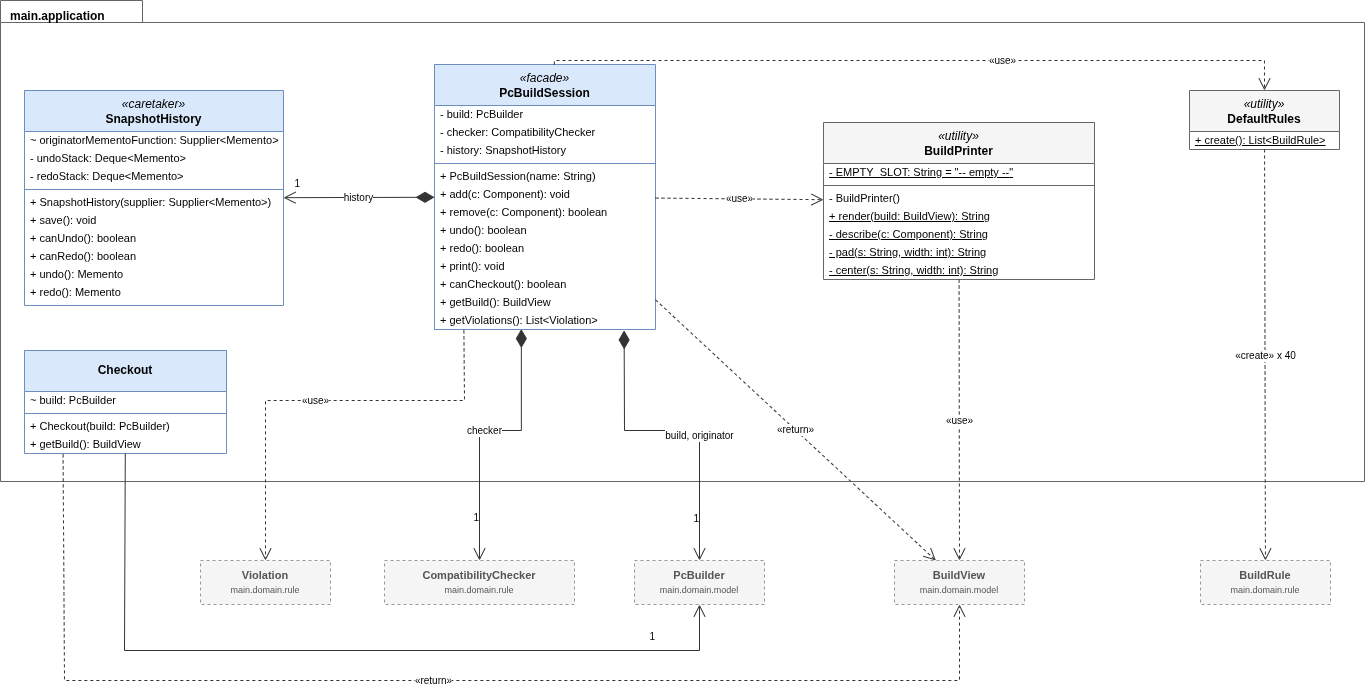

The diagram above was exported from draw.io. Its source (the exported page's mxGraphModel, read from the mxfile embedded in the PNG):
<mxGraphModel dx="930" dy="593" grid="1" gridSize="10" guides="1" tooltips="1" connect="1" arrows="1" fold="1" page="1" pageScale="1" pageWidth="1490" pageHeight="922" math="0" shadow="0">
  <root>
    <mxCell id="0" />
    <mxCell id="1" parent="0" />
    <mxCell id="p1-43" parent="1" style="shape=folder;fontStyle=1;tabWidth=142;tabHeight=22;tabPosition=left;html=1;whiteSpace=wrap;align=left;verticalAlign=top;spacingLeft=8;spacingTop=2;fillColor=none;strokeColor=#666666;fontSize=12;dashed=0;" value="main.application" vertex="1">
      <mxGeometry height="481" width="1364" x="16" as="geometry" />
    </mxCell>
    <mxCell id="p1-3" parent="1" style="swimlane;fontStyle=0;align=center;verticalAlign=middle;childLayout=stackLayout;horizontal=1;startSize=41;horizontalStack=0;resizeParent=1;resizeParentMax=0;resizeLast=0;collapsible=0;marginBottom=0;whiteSpace=wrap;html=1;fontSize=12;fillColor=#DAE8FC;strokeColor=#6C8EBF;swimlaneFillColor=#FFFFFF;" value="&lt;i&gt;«caretaker»&lt;/i&gt;&lt;br&gt;&lt;b&gt;SnapshotHistory&lt;/b&gt;" vertex="1">
      <mxGeometry height="215" width="259" x="40" y="90" as="geometry" />
    </mxCell>
    <mxCell id="p1-4" parent="p1-3" style="text;strokeColor=none;fillColor=none;align=left;verticalAlign=middle;spacingLeft=4;spacingRight=4;overflow=hidden;rotatable=0;points=[[0,0.5],[1,0.5]];portConstraint=eastwest;whiteSpace=nowrap;html=1;fontSize=11;" value="~ originatorMementoFunction: Supplier&amp;lt;Memento&amp;gt;" vertex="1">
      <mxGeometry height="18" width="259" y="41" as="geometry" />
    </mxCell>
    <mxCell id="p1-5" parent="p1-3" style="text;strokeColor=none;fillColor=none;align=left;verticalAlign=middle;spacingLeft=4;spacingRight=4;overflow=hidden;rotatable=0;points=[[0,0.5],[1,0.5]];portConstraint=eastwest;whiteSpace=nowrap;html=1;fontSize=11;" value="- undoStack: Deque&amp;lt;Memento&amp;gt;" vertex="1">
      <mxGeometry height="18" width="259" y="59" as="geometry" />
    </mxCell>
    <mxCell id="p1-6" parent="p1-3" style="text;strokeColor=none;fillColor=none;align=left;verticalAlign=middle;spacingLeft=4;spacingRight=4;overflow=hidden;rotatable=0;points=[[0,0.5],[1,0.5]];portConstraint=eastwest;whiteSpace=nowrap;html=1;fontSize=11;" value="- redoStack: Deque&amp;lt;Memento&amp;gt;" vertex="1">
      <mxGeometry height="18" width="259" y="77" as="geometry" />
    </mxCell>
    <mxCell id="p1-7" parent="p1-3" style="line;strokeWidth=1;fillColor=none;align=left;verticalAlign=middle;spacingTop=-1;spacingLeft=3;spacingRight=3;rotatable=0;labelPosition=right;points=[];portConstraint=eastwest;strokeColor=inherit;" value="" vertex="1">
      <mxGeometry height="8" width="259" y="95" as="geometry" />
    </mxCell>
    <mxCell id="p1-8" parent="p1-3" style="text;strokeColor=none;fillColor=none;align=left;verticalAlign=middle;spacingLeft=4;spacingRight=4;overflow=hidden;rotatable=0;points=[[0,0.5],[1,0.5]];portConstraint=eastwest;whiteSpace=nowrap;html=1;fontSize=11;" value="+ SnapshotHistory(supplier: Supplier&amp;lt;Memento&amp;gt;)" vertex="1">
      <mxGeometry height="18" width="259" y="103" as="geometry" />
    </mxCell>
    <mxCell id="p1-9" parent="p1-3" style="text;strokeColor=none;fillColor=none;align=left;verticalAlign=middle;spacingLeft=4;spacingRight=4;overflow=hidden;rotatable=0;points=[[0,0.5],[1,0.5]];portConstraint=eastwest;whiteSpace=nowrap;html=1;fontSize=11;" value="+ save(): void" vertex="1">
      <mxGeometry height="18" width="259" y="121" as="geometry" />
    </mxCell>
    <mxCell id="p1-10" parent="p1-3" style="text;strokeColor=none;fillColor=none;align=left;verticalAlign=middle;spacingLeft=4;spacingRight=4;overflow=hidden;rotatable=0;points=[[0,0.5],[1,0.5]];portConstraint=eastwest;whiteSpace=nowrap;html=1;fontSize=11;" value="+ canUndo(): boolean" vertex="1">
      <mxGeometry height="18" width="259" y="139" as="geometry" />
    </mxCell>
    <mxCell id="p1-11" parent="p1-3" style="text;strokeColor=none;fillColor=none;align=left;verticalAlign=middle;spacingLeft=4;spacingRight=4;overflow=hidden;rotatable=0;points=[[0,0.5],[1,0.5]];portConstraint=eastwest;whiteSpace=nowrap;html=1;fontSize=11;" value="+ canRedo(): boolean" vertex="1">
      <mxGeometry height="18" width="259" y="157" as="geometry" />
    </mxCell>
    <mxCell id="p1-12" parent="p1-3" style="text;strokeColor=none;fillColor=none;align=left;verticalAlign=middle;spacingLeft=4;spacingRight=4;overflow=hidden;rotatable=0;points=[[0,0.5],[1,0.5]];portConstraint=eastwest;whiteSpace=nowrap;html=1;fontSize=11;" value="+ undo(): Memento" vertex="1">
      <mxGeometry height="18" width="259" y="175" as="geometry" />
    </mxCell>
    <mxCell id="p1-13" parent="p1-3" style="text;strokeColor=none;fillColor=none;align=left;verticalAlign=middle;spacingLeft=4;spacingRight=4;overflow=hidden;rotatable=0;points=[[0,0.5],[1,0.5]];portConstraint=eastwest;whiteSpace=nowrap;html=1;fontSize=11;" value="+ redo(): Memento" vertex="1">
      <mxGeometry height="18" width="259" y="193" as="geometry" />
    </mxCell>
    <mxCell id="p1-14" parent="1" style="swimlane;fontStyle=0;align=center;verticalAlign=middle;childLayout=stackLayout;horizontal=1;startSize=41;horizontalStack=0;resizeParent=1;resizeParentMax=0;resizeLast=0;collapsible=0;marginBottom=0;whiteSpace=wrap;html=1;fontSize=12;fillColor=#DAE8FC;strokeColor=#6C8EBF;swimlaneFillColor=#FFFFFF;" value="&lt;i&gt;«facade»&lt;/i&gt;&lt;br&gt;&lt;b&gt;PcBuildSession&lt;/b&gt;" vertex="1">
      <mxGeometry height="265" width="221" x="450" y="64" as="geometry" />
    </mxCell>
    <mxCell id="p1-15" parent="p1-14" style="text;strokeColor=none;fillColor=none;align=left;verticalAlign=middle;spacingLeft=4;spacingRight=4;overflow=hidden;rotatable=0;points=[[0,0.5],[1,0.5]];portConstraint=eastwest;whiteSpace=nowrap;html=1;fontSize=11;" value="- build: PcBuilder" vertex="1">
      <mxGeometry height="18" width="221" y="41" as="geometry" />
    </mxCell>
    <mxCell id="p1-16" parent="p1-14" style="text;strokeColor=none;fillColor=none;align=left;verticalAlign=middle;spacingLeft=4;spacingRight=4;overflow=hidden;rotatable=0;points=[[0,0.5],[1,0.5]];portConstraint=eastwest;whiteSpace=nowrap;html=1;fontSize=11;" value="- checker: CompatibilityChecker" vertex="1">
      <mxGeometry height="18" width="221" y="59" as="geometry" />
    </mxCell>
    <mxCell id="p1-17" parent="p1-14" style="text;strokeColor=none;fillColor=none;align=left;verticalAlign=middle;spacingLeft=4;spacingRight=4;overflow=hidden;rotatable=0;points=[[0,0.5],[1,0.5]];portConstraint=eastwest;whiteSpace=nowrap;html=1;fontSize=11;" value="- history: SnapshotHistory" vertex="1">
      <mxGeometry height="18" width="221" y="77" as="geometry" />
    </mxCell>
    <mxCell id="p1-18" parent="p1-14" style="line;strokeWidth=1;fillColor=none;align=left;verticalAlign=middle;spacingTop=-1;spacingLeft=3;spacingRight=3;rotatable=0;labelPosition=right;points=[];portConstraint=eastwest;strokeColor=inherit;" value="" vertex="1">
      <mxGeometry height="8" width="221" y="95" as="geometry" />
    </mxCell>
    <mxCell id="p1-19" parent="p1-14" style="text;strokeColor=none;fillColor=none;align=left;verticalAlign=middle;spacingLeft=4;spacingRight=4;overflow=hidden;rotatable=0;points=[[0,0.5],[1,0.5]];portConstraint=eastwest;whiteSpace=nowrap;html=1;fontSize=11;" value="+ PcBuildSession(name: String)" vertex="1">
      <mxGeometry height="18" width="221" y="103" as="geometry" />
    </mxCell>
    <mxCell id="p1-20" parent="p1-14" style="text;strokeColor=none;fillColor=none;align=left;verticalAlign=middle;spacingLeft=4;spacingRight=4;overflow=hidden;rotatable=0;points=[[0,0.5],[1,0.5]];portConstraint=eastwest;whiteSpace=nowrap;html=1;fontSize=11;" value="+ add(c: Component): void" vertex="1">
      <mxGeometry height="18" width="221" y="121" as="geometry" />
    </mxCell>
    <mxCell id="p1-21" parent="p1-14" style="text;strokeColor=none;fillColor=none;align=left;verticalAlign=middle;spacingLeft=4;spacingRight=4;overflow=hidden;rotatable=0;points=[[0,0.5],[1,0.5]];portConstraint=eastwest;whiteSpace=nowrap;html=1;fontSize=11;" value="+ remove(c: Component): boolean" vertex="1">
      <mxGeometry height="18" width="221" y="139" as="geometry" />
    </mxCell>
    <mxCell id="p1-22" parent="p1-14" style="text;strokeColor=none;fillColor=none;align=left;verticalAlign=middle;spacingLeft=4;spacingRight=4;overflow=hidden;rotatable=0;points=[[0,0.5],[1,0.5]];portConstraint=eastwest;whiteSpace=nowrap;html=1;fontSize=11;" value="+ undo(): boolean" vertex="1">
      <mxGeometry height="18" width="221" y="157" as="geometry" />
    </mxCell>
    <mxCell id="p1-23" parent="p1-14" style="text;strokeColor=none;fillColor=none;align=left;verticalAlign=middle;spacingLeft=4;spacingRight=4;overflow=hidden;rotatable=0;points=[[0,0.5],[1,0.5]];portConstraint=eastwest;whiteSpace=nowrap;html=1;fontSize=11;" value="+ redo(): boolean" vertex="1">
      <mxGeometry height="18" width="221" y="175" as="geometry" />
    </mxCell>
    <mxCell id="p1-24" parent="p1-14" style="text;strokeColor=none;fillColor=none;align=left;verticalAlign=middle;spacingLeft=4;spacingRight=4;overflow=hidden;rotatable=0;points=[[0,0.5],[1,0.5]];portConstraint=eastwest;whiteSpace=nowrap;html=1;fontSize=11;" value="+ print(): void" vertex="1">
      <mxGeometry height="18" width="221" y="193" as="geometry" />
    </mxCell>
    <mxCell id="p1-25" parent="p1-14" style="text;strokeColor=none;fillColor=none;align=left;verticalAlign=middle;spacingLeft=4;spacingRight=4;overflow=hidden;rotatable=0;points=[[0,0.5],[1,0.5]];portConstraint=eastwest;whiteSpace=nowrap;html=1;fontSize=11;" value="+ canCheckout(): boolean" vertex="1">
      <mxGeometry height="18" width="221" y="211" as="geometry" />
    </mxCell>
    <mxCell id="p1-26" parent="p1-14" style="text;strokeColor=none;fillColor=none;align=left;verticalAlign=middle;spacingLeft=4;spacingRight=4;overflow=hidden;rotatable=0;points=[[0,0.5],[1,0.5]];portConstraint=eastwest;whiteSpace=nowrap;html=1;fontSize=11;" value="+ getBuild(): BuildView" vertex="1">
      <mxGeometry height="18" width="221" y="229" as="geometry" />
    </mxCell>
    <mxCell id="p1-27" parent="p1-14" style="text;strokeColor=none;fillColor=none;align=left;verticalAlign=middle;spacingLeft=4;spacingRight=4;overflow=hidden;rotatable=0;points=[[0,0.5],[1,0.5]];portConstraint=eastwest;whiteSpace=nowrap;html=1;fontSize=11;" value="+ getViolations(): List&amp;lt;Violation&amp;gt;" vertex="1">
      <mxGeometry height="18" width="221" y="247" as="geometry" />
    </mxCell>
    <mxCell id="p1-28" parent="1" style="swimlane;fontStyle=0;align=center;verticalAlign=middle;childLayout=stackLayout;horizontal=1;startSize=41;horizontalStack=0;resizeParent=1;resizeParentMax=0;resizeLast=0;collapsible=0;marginBottom=0;whiteSpace=wrap;html=1;fontSize=12;fillColor=#F5F5F5;strokeColor=#666666;swimlaneFillColor=#FFFFFF;" value="&lt;i&gt;«utility»&lt;/i&gt;&lt;br&gt;&lt;b&gt;BuildPrinter&lt;/b&gt;" vertex="1">
      <mxGeometry height="157" width="271" x="839" y="122" as="geometry" />
    </mxCell>
    <mxCell id="p1-29" parent="p1-28" style="text;strokeColor=none;fillColor=none;align=left;verticalAlign=middle;spacingLeft=4;spacingRight=4;overflow=hidden;rotatable=0;points=[[0,0.5],[1,0.5]];portConstraint=eastwest;whiteSpace=nowrap;html=1;fontSize=11;" value="&lt;u&gt;- EMPTY_SLOT: String = &quot;-- empty --&quot;&lt;/u&gt;" vertex="1">
      <mxGeometry height="18" width="271" y="41" as="geometry" />
    </mxCell>
    <mxCell id="p1-30" parent="p1-28" style="line;strokeWidth=1;fillColor=none;align=left;verticalAlign=middle;spacingTop=-1;spacingLeft=3;spacingRight=3;rotatable=0;labelPosition=right;points=[];portConstraint=eastwest;strokeColor=inherit;" value="" vertex="1">
      <mxGeometry height="8" width="271" y="59" as="geometry" />
    </mxCell>
    <mxCell id="p1-31" parent="p1-28" style="text;strokeColor=none;fillColor=none;align=left;verticalAlign=middle;spacingLeft=4;spacingRight=4;overflow=hidden;rotatable=0;points=[[0,0.5],[1,0.5]];portConstraint=eastwest;whiteSpace=nowrap;html=1;fontSize=11;" value="- BuildPrinter()" vertex="1">
      <mxGeometry height="18" width="271" y="67" as="geometry" />
    </mxCell>
    <mxCell id="p1-32" parent="p1-28" style="text;strokeColor=none;fillColor=none;align=left;verticalAlign=middle;spacingLeft=4;spacingRight=4;overflow=hidden;rotatable=0;points=[[0,0.5],[1,0.5]];portConstraint=eastwest;whiteSpace=nowrap;html=1;fontSize=11;" value="&lt;u&gt;+ render(build: BuildView): String&lt;/u&gt;" vertex="1">
      <mxGeometry height="18" width="271" y="85" as="geometry" />
    </mxCell>
    <mxCell id="p1-33" parent="p1-28" style="text;strokeColor=none;fillColor=none;align=left;verticalAlign=middle;spacingLeft=4;spacingRight=4;overflow=hidden;rotatable=0;points=[[0,0.5],[1,0.5]];portConstraint=eastwest;whiteSpace=nowrap;html=1;fontSize=11;" value="&lt;u&gt;- describe(c: Component): String&lt;/u&gt;" vertex="1">
      <mxGeometry height="18" width="271" y="103" as="geometry" />
    </mxCell>
    <mxCell id="p1-34" parent="p1-28" style="text;strokeColor=none;fillColor=none;align=left;verticalAlign=middle;spacingLeft=4;spacingRight=4;overflow=hidden;rotatable=0;points=[[0,0.5],[1,0.5]];portConstraint=eastwest;whiteSpace=nowrap;html=1;fontSize=11;" value="&lt;u&gt;- pad(s: String, width: int): String&lt;/u&gt;" vertex="1">
      <mxGeometry height="18" width="271" y="121" as="geometry" />
    </mxCell>
    <mxCell id="p1-35" parent="p1-28" style="text;strokeColor=none;fillColor=none;align=left;verticalAlign=middle;spacingLeft=4;spacingRight=4;overflow=hidden;rotatable=0;points=[[0,0.5],[1,0.5]];portConstraint=eastwest;whiteSpace=nowrap;html=1;fontSize=11;" value="&lt;u&gt;- center(s: String, width: int): String&lt;/u&gt;" vertex="1">
      <mxGeometry height="18" width="271" y="139" as="geometry" />
    </mxCell>
    <mxCell id="p1-36" parent="1" style="swimlane;fontStyle=0;align=center;verticalAlign=middle;childLayout=stackLayout;horizontal=1;startSize=41;horizontalStack=0;resizeParent=1;resizeParentMax=0;resizeLast=0;collapsible=0;marginBottom=0;whiteSpace=wrap;html=1;fontSize=12;fillColor=#F5F5F5;strokeColor=#666666;swimlaneFillColor=#FFFFFF;" value="&lt;i&gt;«utility»&lt;/i&gt;&lt;br&gt;&lt;b&gt;DefaultRules&lt;/b&gt;" vertex="1">
      <mxGeometry height="59" width="150" x="1205" y="90" as="geometry" />
    </mxCell>
    <mxCell id="p1-37" parent="p1-36" style="text;strokeColor=none;fillColor=none;align=left;verticalAlign=middle;spacingLeft=4;spacingRight=4;overflow=hidden;rotatable=0;points=[[0,0.5],[1,0.5]];portConstraint=eastwest;whiteSpace=nowrap;html=1;fontSize=11;" value="&lt;u&gt;+ create(): List&amp;lt;BuildRule&amp;gt;&lt;/u&gt;" vertex="1">
      <mxGeometry height="18" width="150" y="41" as="geometry" />
    </mxCell>
    <mxCell id="p1-38" parent="1" style="swimlane;fontStyle=0;align=center;verticalAlign=middle;childLayout=stackLayout;horizontal=1;startSize=41;horizontalStack=0;resizeParent=1;resizeParentMax=0;resizeLast=0;collapsible=0;marginBottom=0;whiteSpace=wrap;html=1;fontSize=12;fillColor=#DAE8FC;strokeColor=#6C8EBF;swimlaneFillColor=#FFFFFF;" value="&lt;b&gt;Checkout&lt;/b&gt;" vertex="1">
      <mxGeometry height="103" width="202" x="40" y="350" as="geometry" />
    </mxCell>
    <mxCell id="p1-39" parent="p1-38" style="text;strokeColor=none;fillColor=none;align=left;verticalAlign=middle;spacingLeft=4;spacingRight=4;overflow=hidden;rotatable=0;points=[[0,0.5],[1,0.5]];portConstraint=eastwest;whiteSpace=nowrap;html=1;fontSize=11;" value="~ build: PcBuilder" vertex="1">
      <mxGeometry height="18" width="202" y="41" as="geometry" />
    </mxCell>
    <mxCell id="p1-40" parent="p1-38" style="line;strokeWidth=1;fillColor=none;align=left;verticalAlign=middle;spacingTop=-1;spacingLeft=3;spacingRight=3;rotatable=0;labelPosition=right;points=[];portConstraint=eastwest;strokeColor=inherit;" value="" vertex="1">
      <mxGeometry height="8" width="202" y="59" as="geometry" />
    </mxCell>
    <mxCell id="p1-41" parent="p1-38" style="text;strokeColor=none;fillColor=none;align=left;verticalAlign=middle;spacingLeft=4;spacingRight=4;overflow=hidden;rotatable=0;points=[[0,0.5],[1,0.5]];portConstraint=eastwest;whiteSpace=nowrap;html=1;fontSize=11;" value="+ Checkout(build: PcBuilder)" vertex="1">
      <mxGeometry height="18" width="202" y="67" as="geometry" />
    </mxCell>
    <mxCell id="p1-42" parent="p1-38" style="text;strokeColor=none;fillColor=none;align=left;verticalAlign=middle;spacingLeft=4;spacingRight=4;overflow=hidden;rotatable=0;points=[[0,0.5],[1,0.5]];portConstraint=eastwest;whiteSpace=nowrap;html=1;fontSize=11;" value="+ getBuild(): BuildView" vertex="1">
      <mxGeometry height="18" width="202" y="85" as="geometry" />
    </mxCell>
    <mxCell id="p1-44" parent="1" style="rounded=0;whiteSpace=wrap;html=1;dashed=1;fillColor=#F5F5F5;strokeColor=#999999;fontColor=#555555;fontSize=11;" value="&lt;b&gt;Violation&lt;/b&gt;&lt;br&gt;&lt;font style=&quot;font-size:9px&quot;&gt;main.domain.rule&lt;/font&gt;" vertex="1">
      <mxGeometry height="44" width="130" x="216" y="560" as="geometry" />
    </mxCell>
    <mxCell id="p1-45" parent="1" style="rounded=0;whiteSpace=wrap;html=1;dashed=1;fillColor=#F5F5F5;strokeColor=#999999;fontColor=#555555;fontSize=11;" value="&lt;b&gt;CompatibilityChecker&lt;/b&gt;&lt;br&gt;&lt;font style=&quot;font-size:9px&quot;&gt;main.domain.rule&lt;/font&gt;" vertex="1">
      <mxGeometry height="44" width="190" x="400" y="560" as="geometry" />
    </mxCell>
    <mxCell id="p1-46" parent="1" style="rounded=0;whiteSpace=wrap;html=1;dashed=1;fillColor=#F5F5F5;strokeColor=#999999;fontColor=#555555;fontSize=11;" value="&lt;b&gt;PcBuilder&lt;/b&gt;&lt;br&gt;&lt;font style=&quot;font-size:9px&quot;&gt;main.domain.model&lt;/font&gt;" vertex="1">
      <mxGeometry height="44" width="130" x="650" y="560" as="geometry" />
    </mxCell>
    <mxCell id="p1-47" parent="1" style="rounded=0;whiteSpace=wrap;html=1;dashed=1;fillColor=#F5F5F5;strokeColor=#999999;fontColor=#555555;fontSize=11;" value="&lt;b&gt;BuildView&lt;/b&gt;&lt;br&gt;&lt;font style=&quot;font-size:9px&quot;&gt;main.domain.model&lt;/font&gt;" vertex="1">
      <mxGeometry height="44" width="130" x="910" y="560" as="geometry" />
    </mxCell>
    <mxCell id="p1-48" parent="1" style="rounded=0;whiteSpace=wrap;html=1;dashed=1;fillColor=#F5F5F5;strokeColor=#999999;fontColor=#555555;fontSize=11;" value="&lt;b&gt;BuildRule&lt;/b&gt;&lt;br&gt;&lt;font style=&quot;font-size:9px&quot;&gt;main.domain.rule&lt;/font&gt;" vertex="1">
      <mxGeometry height="44" width="130" x="1216" y="560" as="geometry" />
    </mxCell>
    <mxCell id="p1-49" edge="1" parent="1" source="p1-14" style="html=1;rounded=0;strokeColor=#333333;fontSize=10;labelBackgroundColor=#FFFFFF;startArrow=diamondThin;startSize=16;startFill=1;endArrow=open;endSize=10;" target="p1-3" value="history">
      <mxGeometry relative="1" as="geometry" />
    </mxCell>
    <mxCell id="p1-50" connectable="0" parent="p1-49" style="edgeLabel;resizable=0;html=1;align=right;verticalAlign=bottom;fontSize=10;labelBackgroundColor=none;" value="1" vertex="1">
      <mxGeometry relative="1" x="0.78" as="geometry">
        <mxPoint y="-6" as="offset" />
      </mxGeometry>
    </mxCell>
    <mxCell id="p1-51" edge="1" parent="1" source="p1-27" style="html=1;rounded=0;strokeColor=#333333;fontSize=10;labelBackgroundColor=#FFFFFF;startArrow=diamondThin;startSize=16;startFill=1;endArrow=open;endSize=10;exitX=0.393;exitY=0.976;exitDx=0;exitDy=0;exitPerimeter=0;" target="p1-45" value="checker">
      <mxGeometry relative="1" x="0.0108" as="geometry">
        <Array as="points">
          <mxPoint x="536.85" y="430" />
          <mxPoint x="495" y="430" />
        </Array>
      </mxGeometry>
    </mxCell>
    <mxCell id="p1-52" connectable="0" parent="p1-51" style="edgeLabel;resizable=0;html=1;align=right;verticalAlign=bottom;fontSize=10;labelBackgroundColor=none;" value="1" vertex="1">
      <mxGeometry relative="1" x="0.785" as="geometry">
        <mxPoint y="-6" as="offset" />
      </mxGeometry>
    </mxCell>
    <mxCell id="p1-53" edge="1" parent="1" source="p1-27" style="html=1;rounded=0;strokeColor=#333333;fontSize=10;labelBackgroundColor=#FFFFFF;startArrow=diamondThin;startSize=16;startFill=1;endArrow=open;endSize=10;exitX=0.858;exitY=1.05;exitDx=0;exitDy=0;exitPerimeter=0;" target="p1-46" value="build, originator">
      <mxGeometry relative="1" x="0.1799" as="geometry">
        <mxPoint as="offset" />
        <Array as="points">
          <mxPoint x="640" y="430" />
          <mxPoint x="715" y="430" />
        </Array>
      </mxGeometry>
    </mxCell>
    <mxCell id="p1-54" connectable="0" parent="p1-53" style="edgeLabel;resizable=0;html=1;align=right;verticalAlign=bottom;fontSize=10;labelBackgroundColor=none;" value="1" vertex="1">
      <mxGeometry relative="1" x="0.8185" as="geometry">
        <mxPoint y="-6" as="offset" />
      </mxGeometry>
    </mxCell>
    <mxCell id="p1-55" edge="1" parent="1" source="p1-14" style="html=1;rounded=0;strokeColor=#333333;fontSize=10;labelBackgroundColor=#FFFFFF;dashed=1;endArrow=open;endSize=10;" target="p1-36" value="«use»">
      <mxGeometry relative="1" x="0.215" as="geometry">
        <Array as="points">
          <mxPoint x="570" y="60" />
          <mxPoint x="1280" y="60" />
        </Array>
      </mxGeometry>
    </mxCell>
    <mxCell id="p1-56" edge="1" parent="1" source="p1-14" style="html=1;rounded=0;strokeColor=#333333;fontSize=10;labelBackgroundColor=#FFFFFF;dashed=1;endArrow=open;endSize=10;" target="p1-28" value="«use»">
      <mxGeometry relative="1" as="geometry" />
    </mxCell>
    <mxCell id="p1-57" edge="1" parent="1" source="p1-14" style="html=1;rounded=0;strokeColor=#333333;fontSize=10;labelBackgroundColor=#FFFFFF;dashed=1;endArrow=open;endSize=10;" target="p1-47" value="«return»">
      <mxGeometry relative="1" as="geometry" />
    </mxCell>
    <mxCell id="p1-58" edge="1" parent="1" source="p1-27" style="html=1;rounded=0;strokeColor=#333333;fontSize=10;labelBackgroundColor=#FFFFFF;dashed=1;endArrow=open;endSize=10;exitX=0.133;exitY=1.047;exitDx=0;exitDy=0;exitPerimeter=0;" target="p1-44" value="«use»">
      <mxGeometry relative="1" x="0.0206" as="geometry">
        <Array as="points">
          <mxPoint x="480" y="400" />
          <mxPoint x="281" y="400" />
        </Array>
      </mxGeometry>
    </mxCell>
    <mxCell id="p1-59" edge="1" parent="1" source="p1-36" style="html=1;rounded=0;strokeColor=#333333;fontSize=10;labelBackgroundColor=#FFFFFF;dashed=1;endArrow=open;endSize=10;" target="p1-48" value="«create» x 40">
      <mxGeometry relative="1" as="geometry" />
    </mxCell>
    <mxCell id="p1-60" edge="1" parent="1" source="p1-28" style="html=1;rounded=0;strokeColor=#333333;fontSize=10;labelBackgroundColor=#FFFFFF;dashed=1;endArrow=open;endSize=10;" target="p1-47" value="«use»">
      <mxGeometry relative="1" as="geometry" />
    </mxCell>
    <mxCell id="p1-61" edge="1" parent="1" source="p1-38" style="html=1;rounded=0;strokeColor=#333333;fontSize=10;labelBackgroundColor=#FFFFFF;endArrow=open;endSize=10;" target="p1-46" value="">
      <mxGeometry relative="1" as="geometry">
        <Array as="points">
          <mxPoint x="140" y="650" />
          <mxPoint x="715" y="650" />
        </Array>
      </mxGeometry>
    </mxCell>
    <mxCell id="p1-62" connectable="0" parent="p1-61" style="edgeLabel;resizable=0;html=1;align=right;verticalAlign=bottom;fontSize=10;labelBackgroundColor=none;" value="1" vertex="1">
      <mxGeometry relative="1" x="0.78" as="geometry">
        <mxPoint y="-6" as="offset" />
      </mxGeometry>
    </mxCell>
    <mxCell id="p1-63" edge="1" parent="1" source="p1-42" style="html=1;rounded=0;strokeColor=#333333;fontSize=10;labelBackgroundColor=#FFFFFF;dashed=1;endArrow=open;endSize=10;exitX=0.191;exitY=1.048;exitDx=0;exitDy=0;exitPerimeter=0;" target="p1-47" value="«return»">
      <mxGeometry relative="1" x="-0.0053" as="geometry">
        <Array as="points">
          <mxPoint x="80" y="680" />
          <mxPoint x="975" y="680" />
        </Array>
      </mxGeometry>
    </mxCell>
  </root>
</mxGraphModel>